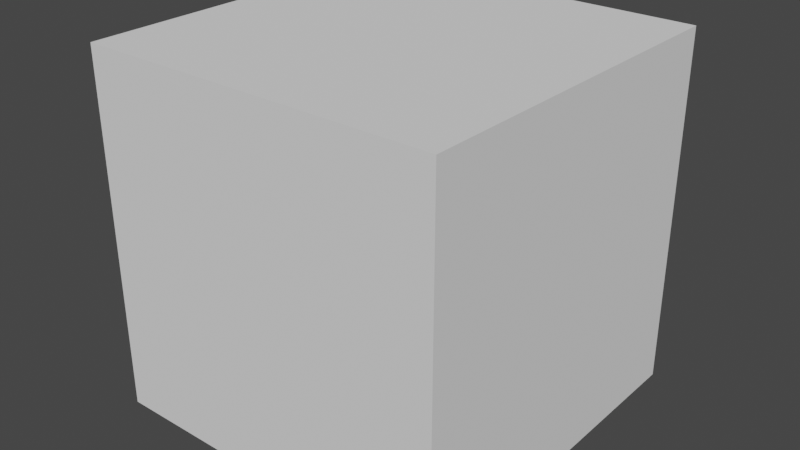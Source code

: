 # Source: 3d-view-edit-edge-weights.blend  (saved by Blender 2.80.75; exported with 4.5.12 LTS)
import bpy
from mathutils import Matrix  # noqa: F401  (used for matrix-valued properties, if any)

bpy.ops.wm.read_factory_settings(use_empty=True)
scene = bpy.context.scene
scene.name = 'Scene'

# ---- collections
col_collection = bpy.data.collections.new('Collection'); scene.collection.children.link(col_collection)

# ---- world
world_world = bpy.data.worlds.new('World'); scene.world = world_world
world_world.use_nodes = True; world_world.node_tree.nodes.clear()
_N = world_world.node_tree.nodes; _L = world_world.node_tree.links
n0 = _N.new('ShaderNodeOutputWorld'); n0.name = 'World Output'; n0.location = (300, 300)
n1 = _N.new('ShaderNodeBackground'); n1.name = 'Background'; n1.location = (10, 300)
n1.inputs[0].default_value = (0.05088, 0.05088, 0.05088, 1.0)
_L.new(n1.outputs[0], n0.inputs[0])
n0.is_active_output = True
world_world.color = (0.05088, 0.05088, 0.05088)
world_world.use_sun_shadow = False
world_world.sun_shadow_jitter_overblur = 0.0

# ---- meshes
me_cube_001 = bpy.data.meshes.new('Cube.001')
me_cube_001.from_pydata([(-1.0, -1.0, -1.0), (-1.0, -1.0, 1.0), (-1.0, 1.0, -1.0), (-1.0, 1.0, 1.0), (1.0, -1.0, -1.0), (1.0, -1.0, 1.0), (1.0, 1.0, -1.0), (1.0, 1.0, 1.0)], [], [(0, 1, 3, 2), (2, 3, 7, 6), (6, 7, 5, 4), (4, 5, 1, 0), (2, 6, 4, 0), (7, 3, 1, 5)])
_k = set([(1, 5)])
me_cube_001.attributes.new('sharp_edge', 'BOOLEAN', 'EDGE').data.foreach_set('value', [ (min(e.vertices), max(e.vertices)) in _k for e in me_cube_001.edges])
_k = {(5, 7): 1.0}
me_cube_001.attributes.new('crease_edge', 'FLOAT', 'EDGE').data.foreach_set('value', [_k.get((min(e.vertices), max(e.vertices)), 0.0) for e in me_cube_001.edges])
_uv = me_cube_001.uv_layers.new(name='UVMap')
_uv.uv.foreach_set('vector', [0.375, 0.0, 0.625, 0.0, 0.625, 0.25, 0.375, 0.25, 0.375, 0.25, 0.625, 0.25, 0.625, 0.5, 0.375, 0.5, 0.375, 0.5, 0.625, 0.5, 0.625, 0.75, 0.375, 0.75, 0.375, 0.75, 0.625, 0.75, 0.625, 1.0, 0.375, 1.0, 0.125, 0.5, 0.375, 0.5, 0.375, 0.75, 0.125, 0.75, 0.625, 0.5, 0.875, 0.5, 0.875, 0.75, 0.625, 0.75])
me_cube_001.use_remesh_preserve_volume = False
me_cube_001.use_remesh_preserve_attributes = False
me_cube_001.use_mirror_vertex_groups = False
me_cube_001.update()

# ---- objects
ob_cube = bpy.data.objects.new('Cube', me_cube_001)

# ---- transforms, parenting, visibility, modifiers, constraints
ob_cube.location = (0.0, 0.0, 0.0)
ob_cube.lineart.crease_threshold = 0.0

# ---- collection membership
col_collection.objects.link(ob_cube)

# ---- scene / render settings (as saved in the file)
scene.frame_start = 1; scene.frame_end = 250; scene.frame_set(1)
scene.render.engine = 'BLENDER_EEVEE_NEXT'
scene.cycles.use_denoising = False
scene.cycles.samples = 128
scene.cycles.sampling_pattern = 'TABULATED_SOBOL'
scene.cycles.use_adaptive_sampling = False
scene.cycles.use_light_tree = False
scene.view_settings.view_transform = 'Filmic'
bpy.context.view_layer.update()

# ---- added for rendering (the .blend has no active camera and no usable light): camera, sun
cam_auto = bpy.data.cameras.new('AutoCamera')
cam_auto.lens = 50.0
cam_auto.sensor_width = 36.0
cam_auto.clip_end = 1000.0
ob_auto_camera = bpy.data.objects.new('AutoCamera', cam_auto)
scene.collection.objects.link(ob_auto_camera)
ob_auto_camera.location = (3.20507, -3.84609, 2.56406)
ob_auto_camera.rotation_euler = (1.09748, -7.21219e-08, 0.694738)
scene.camera = ob_auto_camera
light_auto_sun = bpy.data.lights.new('AutoSun', 'SUN')
light_auto_sun.energy = 3.0
light_auto_sun.angle = 0.0523599
ob_auto_sun = bpy.data.objects.new('AutoSun', light_auto_sun)
scene.collection.objects.link(ob_auto_sun)
ob_auto_sun.rotation_euler = (0.872665, 0.174533, 0.523599)
bpy.context.view_layer.update()
